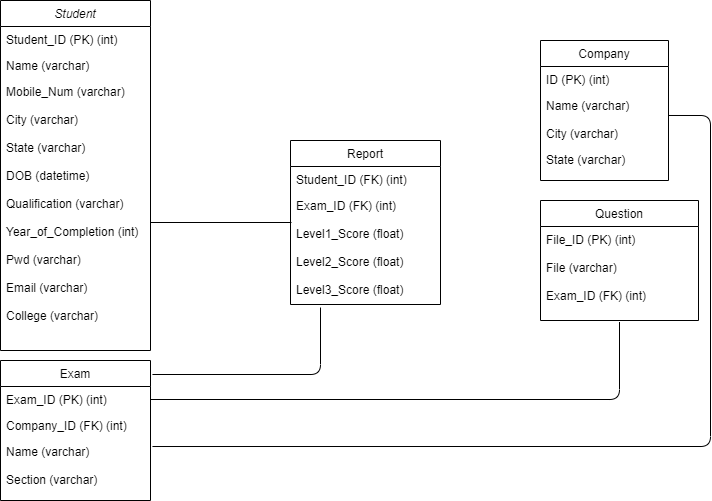

The diagram above was exported from draw.io. Its source (the exported page's mxGraphModel, read from the mxfile embedded in the PNG):
<mxGraphModel dx="868" dy="1619" grid="1" gridSize="10" guides="1" tooltips="1" connect="1" arrows="1" fold="1" page="1" pageScale="1" pageWidth="827" pageHeight="1169" math="0" shadow="0">
  <root>
    <mxCell id="WIyWlLk6GJQsqaUBKTNV-0" />
    <mxCell id="WIyWlLk6GJQsqaUBKTNV-1" parent="WIyWlLk6GJQsqaUBKTNV-0" />
    <mxCell id="zkfFHV4jXpPFQw0GAbJ--0" value="Student" style="swimlane;fontStyle=2;align=center;verticalAlign=top;childLayout=stackLayout;horizontal=1;startSize=26;horizontalStack=0;resizeParent=1;resizeLast=0;collapsible=1;marginBottom=0;rounded=0;shadow=0;strokeWidth=1;" parent="WIyWlLk6GJQsqaUBKTNV-1" vertex="1">
      <mxGeometry x="220" y="-20" width="150" height="350" as="geometry">
        <mxRectangle x="230" y="140" width="160" height="26" as="alternateBounds" />
      </mxGeometry>
    </mxCell>
    <mxCell id="zkfFHV4jXpPFQw0GAbJ--1" value="Student_ID (PK) (int)" style="text;align=left;verticalAlign=top;spacingLeft=4;spacingRight=4;overflow=hidden;rotatable=0;points=[[0,0.5],[1,0.5]];portConstraint=eastwest;" parent="zkfFHV4jXpPFQw0GAbJ--0" vertex="1">
      <mxGeometry y="26" width="150" height="26" as="geometry" />
    </mxCell>
    <mxCell id="zkfFHV4jXpPFQw0GAbJ--2" value="Name (varchar)" style="text;align=left;verticalAlign=top;spacingLeft=4;spacingRight=4;overflow=hidden;rotatable=0;points=[[0,0.5],[1,0.5]];portConstraint=eastwest;rounded=0;shadow=0;html=0;" parent="zkfFHV4jXpPFQw0GAbJ--0" vertex="1">
      <mxGeometry y="52" width="150" height="26" as="geometry" />
    </mxCell>
    <mxCell id="zkfFHV4jXpPFQw0GAbJ--3" value="Mobile_Num (varchar)&#10;&#10;City (varchar)&#10;&#10;State (varchar)&#10;&#10;DOB (datetime)&#10;&#10;Qualification (varchar)&#10;&#10;Year_of_Completion (int)&#10;&#10;Pwd (varchar)&#10;&#10;Email (varchar)&#10;&#10;College (varchar)&#10;&#10;&#10;&#10;&#10;" style="text;align=left;verticalAlign=top;spacingLeft=4;spacingRight=4;overflow=hidden;rotatable=0;points=[[0,0.5],[1,0.5]];portConstraint=eastwest;rounded=0;shadow=0;html=0;" parent="zkfFHV4jXpPFQw0GAbJ--0" vertex="1">
      <mxGeometry y="78" width="150" height="262" as="geometry" />
    </mxCell>
    <mxCell id="zkfFHV4jXpPFQw0GAbJ--6" value="Exam" style="swimlane;fontStyle=0;align=center;verticalAlign=top;childLayout=stackLayout;horizontal=1;startSize=26;horizontalStack=0;resizeParent=1;resizeLast=0;collapsible=1;marginBottom=0;rounded=0;shadow=0;strokeWidth=1;" parent="WIyWlLk6GJQsqaUBKTNV-1" vertex="1">
      <mxGeometry x="220" y="340" width="150" height="140" as="geometry">
        <mxRectangle x="130" y="380" width="160" height="26" as="alternateBounds" />
      </mxGeometry>
    </mxCell>
    <mxCell id="zkfFHV4jXpPFQw0GAbJ--7" value="Exam_ID (PK) (int)" style="text;align=left;verticalAlign=top;spacingLeft=4;spacingRight=4;overflow=hidden;rotatable=0;points=[[0,0.5],[1,0.5]];portConstraint=eastwest;" parent="zkfFHV4jXpPFQw0GAbJ--6" vertex="1">
      <mxGeometry y="26" width="150" height="26" as="geometry" />
    </mxCell>
    <mxCell id="zkfFHV4jXpPFQw0GAbJ--8" value="Company_ID (FK) (int)" style="text;align=left;verticalAlign=top;spacingLeft=4;spacingRight=4;overflow=hidden;rotatable=0;points=[[0,0.5],[1,0.5]];portConstraint=eastwest;rounded=0;shadow=0;html=0;" parent="zkfFHV4jXpPFQw0GAbJ--6" vertex="1">
      <mxGeometry y="52" width="150" height="26" as="geometry" />
    </mxCell>
    <mxCell id="zkfFHV4jXpPFQw0GAbJ--10" value="Name (varchar)&#10;&#10;Section (varchar)&#10;&#10;" style="text;align=left;verticalAlign=top;spacingLeft=4;spacingRight=4;overflow=hidden;rotatable=0;points=[[0,0.5],[1,0.5]];portConstraint=eastwest;fontStyle=0" parent="zkfFHV4jXpPFQw0GAbJ--6" vertex="1">
      <mxGeometry y="78" width="150" height="52" as="geometry" />
    </mxCell>
    <mxCell id="zkfFHV4jXpPFQw0GAbJ--13" value="Question" style="swimlane;fontStyle=0;align=center;verticalAlign=top;childLayout=stackLayout;horizontal=1;startSize=26;horizontalStack=0;resizeParent=1;resizeLast=0;collapsible=1;marginBottom=0;rounded=0;shadow=0;strokeWidth=1;" parent="WIyWlLk6GJQsqaUBKTNV-1" vertex="1">
      <mxGeometry x="760" y="180" width="158" height="120" as="geometry">
        <mxRectangle x="340" y="380" width="170" height="26" as="alternateBounds" />
      </mxGeometry>
    </mxCell>
    <mxCell id="zkfFHV4jXpPFQw0GAbJ--14" value="File_ID (PK) (int)&#10;&#10;File (varchar)&#10;&#10;Exam_ID (FK) (int)&#10;" style="text;align=left;verticalAlign=top;spacingLeft=4;spacingRight=4;overflow=hidden;rotatable=0;points=[[0,0.5],[1,0.5]];portConstraint=eastwest;" parent="zkfFHV4jXpPFQw0GAbJ--13" vertex="1">
      <mxGeometry y="26" width="158" height="94" as="geometry" />
    </mxCell>
    <mxCell id="zkfFHV4jXpPFQw0GAbJ--17" value="Company" style="swimlane;fontStyle=0;align=center;verticalAlign=top;childLayout=stackLayout;horizontal=1;startSize=26;horizontalStack=0;resizeParent=1;resizeLast=0;collapsible=1;marginBottom=0;rounded=0;shadow=0;strokeWidth=1;" parent="WIyWlLk6GJQsqaUBKTNV-1" vertex="1">
      <mxGeometry x="760" y="20" width="128" height="140" as="geometry">
        <mxRectangle x="550" y="140" width="160" height="26" as="alternateBounds" />
      </mxGeometry>
    </mxCell>
    <mxCell id="zkfFHV4jXpPFQw0GAbJ--18" value="ID (PK) (int)" style="text;align=left;verticalAlign=top;spacingLeft=4;spacingRight=4;overflow=hidden;rotatable=0;points=[[0,0.5],[1,0.5]];portConstraint=eastwest;" parent="zkfFHV4jXpPFQw0GAbJ--17" vertex="1">
      <mxGeometry y="26" width="128" height="26" as="geometry" />
    </mxCell>
    <mxCell id="zkfFHV4jXpPFQw0GAbJ--19" value="Name (varchar)" style="text;align=left;verticalAlign=top;spacingLeft=4;spacingRight=4;overflow=hidden;rotatable=0;points=[[0,0.5],[1,0.5]];portConstraint=eastwest;rounded=0;shadow=0;html=0;" parent="zkfFHV4jXpPFQw0GAbJ--17" vertex="1">
      <mxGeometry y="52" width="128" height="28" as="geometry" />
    </mxCell>
    <mxCell id="zkfFHV4jXpPFQw0GAbJ--20" value="City (varchar)" style="text;align=left;verticalAlign=top;spacingLeft=4;spacingRight=4;overflow=hidden;rotatable=0;points=[[0,0.5],[1,0.5]];portConstraint=eastwest;rounded=0;shadow=0;html=0;" parent="zkfFHV4jXpPFQw0GAbJ--17" vertex="1">
      <mxGeometry y="80" width="128" height="26" as="geometry" />
    </mxCell>
    <mxCell id="zkfFHV4jXpPFQw0GAbJ--21" value="State (varchar)" style="text;align=left;verticalAlign=top;spacingLeft=4;spacingRight=4;overflow=hidden;rotatable=0;points=[[0,0.5],[1,0.5]];portConstraint=eastwest;rounded=0;shadow=0;html=0;" parent="zkfFHV4jXpPFQw0GAbJ--17" vertex="1">
      <mxGeometry y="106" width="128" height="26" as="geometry" />
    </mxCell>
    <mxCell id="yBHqrYDG0y-LioKoV9M_-5" value="Report" style="swimlane;fontStyle=0;childLayout=stackLayout;horizontal=1;startSize=26;fillColor=none;horizontalStack=0;resizeParent=1;resizeParentMax=0;resizeLast=0;collapsible=1;marginBottom=0;" parent="WIyWlLk6GJQsqaUBKTNV-1" vertex="1">
      <mxGeometry x="510" y="120" width="150" height="164" as="geometry" />
    </mxCell>
    <mxCell id="yBHqrYDG0y-LioKoV9M_-6" value="Student_ID (FK) (int)" style="text;strokeColor=none;fillColor=none;align=left;verticalAlign=top;spacingLeft=4;spacingRight=4;overflow=hidden;rotatable=0;points=[[0,0.5],[1,0.5]];portConstraint=eastwest;" parent="yBHqrYDG0y-LioKoV9M_-5" vertex="1">
      <mxGeometry y="26" width="150" height="26" as="geometry" />
    </mxCell>
    <mxCell id="yBHqrYDG0y-LioKoV9M_-8" value="Exam_ID (FK) (int)&#10;&#10;Level1_Score (float)&#10;&#10;Level2_Score (float)&#10;&#10;Level3_Score (float)" style="text;strokeColor=none;fillColor=none;align=left;verticalAlign=top;spacingLeft=4;spacingRight=4;overflow=hidden;rotatable=0;points=[[0,0.5],[1,0.5]];portConstraint=eastwest;" parent="yBHqrYDG0y-LioKoV9M_-5" vertex="1">
      <mxGeometry y="52" width="150" height="112" as="geometry" />
    </mxCell>
    <mxCell id="yBHqrYDG0y-LioKoV9M_-9" value="" style="endArrow=none;html=1;" parent="WIyWlLk6GJQsqaUBKTNV-1" edge="1">
      <mxGeometry width="50" height="50" relative="1" as="geometry">
        <mxPoint x="370" y="202" as="sourcePoint" />
        <mxPoint x="511" y="202" as="targetPoint" />
      </mxGeometry>
    </mxCell>
    <mxCell id="yBHqrYDG0y-LioKoV9M_-14" value="" style="endArrow=none;html=1;exitX=1.013;exitY=0.1;exitDx=0;exitDy=0;exitPerimeter=0;entryX=0.2;entryY=1.027;entryDx=0;entryDy=0;entryPerimeter=0;" parent="WIyWlLk6GJQsqaUBKTNV-1" source="zkfFHV4jXpPFQw0GAbJ--6" target="yBHqrYDG0y-LioKoV9M_-8" edge="1">
      <mxGeometry width="50" height="50" relative="1" as="geometry">
        <mxPoint x="410" y="340" as="sourcePoint" />
        <mxPoint x="540" y="330" as="targetPoint" />
        <Array as="points">
          <mxPoint x="540" y="354" />
        </Array>
      </mxGeometry>
    </mxCell>
    <mxCell id="yBHqrYDG0y-LioKoV9M_-15" value="" style="endArrow=none;html=1;exitX=1.013;exitY=0.154;exitDx=0;exitDy=0;exitPerimeter=0;entryX=1;entryY=0.821;entryDx=0;entryDy=0;entryPerimeter=0;" parent="WIyWlLk6GJQsqaUBKTNV-1" source="zkfFHV4jXpPFQw0GAbJ--10" target="zkfFHV4jXpPFQw0GAbJ--19" edge="1">
      <mxGeometry width="50" height="50" relative="1" as="geometry">
        <mxPoint x="510" y="430" as="sourcePoint" />
        <mxPoint x="930" y="100" as="targetPoint" />
        <Array as="points">
          <mxPoint x="930" y="426" />
          <mxPoint x="930" y="95" />
        </Array>
      </mxGeometry>
    </mxCell>
    <mxCell id="ulrhMDUZAWEvANpFJ8IG-4" value="" style="endArrow=none;html=1;exitX=1;exitY=0.5;exitDx=0;exitDy=0;entryX=0.5;entryY=1.016;entryDx=0;entryDy=0;entryPerimeter=0;" parent="WIyWlLk6GJQsqaUBKTNV-1" source="zkfFHV4jXpPFQw0GAbJ--7" target="zkfFHV4jXpPFQw0GAbJ--14" edge="1">
      <mxGeometry width="50" height="50" relative="1" as="geometry">
        <mxPoint x="510" y="390" as="sourcePoint" />
        <mxPoint x="850" y="379" as="targetPoint" />
        <Array as="points">
          <mxPoint x="839" y="379" />
        </Array>
      </mxGeometry>
    </mxCell>
  </root>
</mxGraphModel>